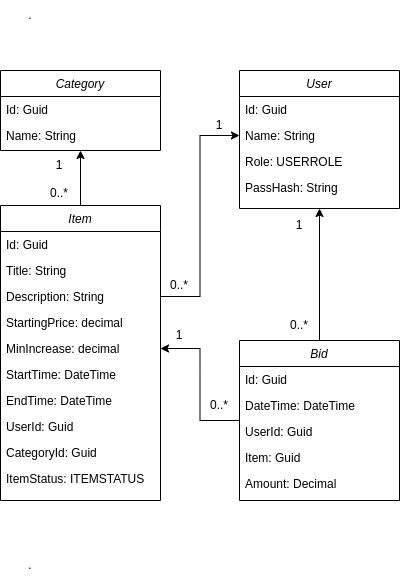

The diagram above was exported from draw.io. Its source (the exported page's mxGraphModel, read from the mxfile embedded in the PNG):
<mxGraphModel dx="1050" dy="596" grid="1" gridSize="10" guides="1" tooltips="1" connect="1" arrows="1" fold="1" page="1" pageScale="1" pageWidth="827" pageHeight="1169" math="0" shadow="0">
  <root>
    <mxCell id="WIyWlLk6GJQsqaUBKTNV-0" />
    <mxCell id="WIyWlLk6GJQsqaUBKTNV-1" parent="WIyWlLk6GJQsqaUBKTNV-0" />
    <mxCell id="D75ffq5TnOB2tBmPBTtM-0" value="User" style="swimlane;fontStyle=2;align=center;verticalAlign=top;childLayout=stackLayout;horizontal=1;startSize=26;horizontalStack=0;resizeParent=1;resizeLast=0;collapsible=1;marginBottom=0;rounded=0;shadow=0;strokeWidth=1;" parent="WIyWlLk6GJQsqaUBKTNV-1" vertex="1">
      <mxGeometry x="470" y="200" width="160" height="138" as="geometry">
        <mxRectangle x="230" y="140" width="160" height="26" as="alternateBounds" />
      </mxGeometry>
    </mxCell>
    <mxCell id="D75ffq5TnOB2tBmPBTtM-1" value="Id: Guid" style="text;align=left;verticalAlign=top;spacingLeft=4;spacingRight=4;overflow=hidden;rotatable=0;points=[[0,0.5],[1,0.5]];portConstraint=eastwest;" parent="D75ffq5TnOB2tBmPBTtM-0" vertex="1">
      <mxGeometry y="26" width="160" height="26" as="geometry" />
    </mxCell>
    <mxCell id="D75ffq5TnOB2tBmPBTtM-2" value="Name: String" style="text;align=left;verticalAlign=top;spacingLeft=4;spacingRight=4;overflow=hidden;rotatable=0;points=[[0,0.5],[1,0.5]];portConstraint=eastwest;rounded=0;shadow=0;html=0;" parent="D75ffq5TnOB2tBmPBTtM-0" vertex="1">
      <mxGeometry y="52" width="160" height="26" as="geometry" />
    </mxCell>
    <mxCell id="D75ffq5TnOB2tBmPBTtM-3" value="Role: USERROLE" style="text;align=left;verticalAlign=top;spacingLeft=4;spacingRight=4;overflow=hidden;rotatable=0;points=[[0,0.5],[1,0.5]];portConstraint=eastwest;rounded=0;shadow=0;html=0;" parent="D75ffq5TnOB2tBmPBTtM-0" vertex="1">
      <mxGeometry y="78" width="160" height="26" as="geometry" />
    </mxCell>
    <mxCell id="D75ffq5TnOB2tBmPBTtM-10" value="PassHash: String" style="text;align=left;verticalAlign=top;spacingLeft=4;spacingRight=4;overflow=hidden;rotatable=0;points=[[0,0.5],[1,0.5]];portConstraint=eastwest;rounded=0;shadow=0;html=0;" parent="D75ffq5TnOB2tBmPBTtM-0" vertex="1">
      <mxGeometry y="104" width="160" height="26" as="geometry" />
    </mxCell>
    <mxCell id="D75ffq5TnOB2tBmPBTtM-5" value="Category" style="swimlane;fontStyle=2;align=center;verticalAlign=top;childLayout=stackLayout;horizontal=1;startSize=26;horizontalStack=0;resizeParent=1;resizeLast=0;collapsible=1;marginBottom=0;rounded=0;shadow=0;strokeWidth=1;" parent="WIyWlLk6GJQsqaUBKTNV-1" vertex="1">
      <mxGeometry x="231" y="200" width="160" height="80" as="geometry">
        <mxRectangle x="230" y="140" width="160" height="26" as="alternateBounds" />
      </mxGeometry>
    </mxCell>
    <mxCell id="D75ffq5TnOB2tBmPBTtM-6" value="Id: Guid" style="text;align=left;verticalAlign=top;spacingLeft=4;spacingRight=4;overflow=hidden;rotatable=0;points=[[0,0.5],[1,0.5]];portConstraint=eastwest;" parent="D75ffq5TnOB2tBmPBTtM-5" vertex="1">
      <mxGeometry y="26" width="160" height="26" as="geometry" />
    </mxCell>
    <mxCell id="D75ffq5TnOB2tBmPBTtM-7" value="Name: String" style="text;align=left;verticalAlign=top;spacingLeft=4;spacingRight=4;overflow=hidden;rotatable=0;points=[[0,0.5],[1,0.5]];portConstraint=eastwest;rounded=0;shadow=0;html=0;" parent="D75ffq5TnOB2tBmPBTtM-5" vertex="1">
      <mxGeometry y="52" width="160" height="26" as="geometry" />
    </mxCell>
    <mxCell id="D75ffq5TnOB2tBmPBTtM-36" style="edgeStyle=orthogonalEdgeStyle;rounded=0;orthogonalLoop=1;jettySize=auto;html=1;exitX=0.5;exitY=0;exitDx=0;exitDy=0;entryX=0.5;entryY=1;entryDx=0;entryDy=0;" parent="WIyWlLk6GJQsqaUBKTNV-1" source="D75ffq5TnOB2tBmPBTtM-13" target="D75ffq5TnOB2tBmPBTtM-5" edge="1">
      <mxGeometry relative="1" as="geometry" />
    </mxCell>
    <mxCell id="D75ffq5TnOB2tBmPBTtM-13" value="Item" style="swimlane;fontStyle=2;align=center;verticalAlign=top;childLayout=stackLayout;horizontal=1;startSize=26;horizontalStack=0;resizeParent=1;resizeLast=0;collapsible=1;marginBottom=0;rounded=0;shadow=0;strokeWidth=1;" parent="WIyWlLk6GJQsqaUBKTNV-1" vertex="1">
      <mxGeometry x="231" y="335" width="160" height="295" as="geometry">
        <mxRectangle x="230" y="140" width="160" height="26" as="alternateBounds" />
      </mxGeometry>
    </mxCell>
    <mxCell id="D75ffq5TnOB2tBmPBTtM-14" value="Id: Guid" style="text;align=left;verticalAlign=top;spacingLeft=4;spacingRight=4;overflow=hidden;rotatable=0;points=[[0,0.5],[1,0.5]];portConstraint=eastwest;" parent="D75ffq5TnOB2tBmPBTtM-13" vertex="1">
      <mxGeometry y="26" width="160" height="26" as="geometry" />
    </mxCell>
    <mxCell id="D75ffq5TnOB2tBmPBTtM-15" value="Title: String" style="text;align=left;verticalAlign=top;spacingLeft=4;spacingRight=4;overflow=hidden;rotatable=0;points=[[0,0.5],[1,0.5]];portConstraint=eastwest;rounded=0;shadow=0;html=0;" parent="D75ffq5TnOB2tBmPBTtM-13" vertex="1">
      <mxGeometry y="52" width="160" height="26" as="geometry" />
    </mxCell>
    <mxCell id="D75ffq5TnOB2tBmPBTtM-16" value="Description: String" style="text;align=left;verticalAlign=top;spacingLeft=4;spacingRight=4;overflow=hidden;rotatable=0;points=[[0,0.5],[1,0.5]];portConstraint=eastwest;rounded=0;shadow=0;html=0;" parent="D75ffq5TnOB2tBmPBTtM-13" vertex="1">
      <mxGeometry y="78" width="160" height="26" as="geometry" />
    </mxCell>
    <mxCell id="D75ffq5TnOB2tBmPBTtM-17" value="StartingPrice: decimal" style="text;align=left;verticalAlign=top;spacingLeft=4;spacingRight=4;overflow=hidden;rotatable=0;points=[[0,0.5],[1,0.5]];portConstraint=eastwest;rounded=0;shadow=0;html=0;" parent="D75ffq5TnOB2tBmPBTtM-13" vertex="1">
      <mxGeometry y="104" width="160" height="26" as="geometry" />
    </mxCell>
    <mxCell id="D75ffq5TnOB2tBmPBTtM-18" value="MinIncrease: decimal" style="text;align=left;verticalAlign=top;spacingLeft=4;spacingRight=4;overflow=hidden;rotatable=0;points=[[0,0.5],[1,0.5]];portConstraint=eastwest;rounded=0;shadow=0;html=0;" parent="D75ffq5TnOB2tBmPBTtM-13" vertex="1">
      <mxGeometry y="130" width="160" height="26" as="geometry" />
    </mxCell>
    <mxCell id="D75ffq5TnOB2tBmPBTtM-19" value="StartTime: DateTime" style="text;align=left;verticalAlign=top;spacingLeft=4;spacingRight=4;overflow=hidden;rotatable=0;points=[[0,0.5],[1,0.5]];portConstraint=eastwest;rounded=0;shadow=0;html=0;" parent="D75ffq5TnOB2tBmPBTtM-13" vertex="1">
      <mxGeometry y="156" width="160" height="26" as="geometry" />
    </mxCell>
    <mxCell id="D75ffq5TnOB2tBmPBTtM-20" value="EndTime: DateTime" style="text;align=left;verticalAlign=top;spacingLeft=4;spacingRight=4;overflow=hidden;rotatable=0;points=[[0,0.5],[1,0.5]];portConstraint=eastwest;rounded=0;shadow=0;html=0;" parent="D75ffq5TnOB2tBmPBTtM-13" vertex="1">
      <mxGeometry y="182" width="160" height="26" as="geometry" />
    </mxCell>
    <mxCell id="D75ffq5TnOB2tBmPBTtM-21" value="UserId: Guid" style="text;align=left;verticalAlign=top;spacingLeft=4;spacingRight=4;overflow=hidden;rotatable=0;points=[[0,0.5],[1,0.5]];portConstraint=eastwest;rounded=0;shadow=0;html=0;" parent="D75ffq5TnOB2tBmPBTtM-13" vertex="1">
      <mxGeometry y="208" width="160" height="26" as="geometry" />
    </mxCell>
    <mxCell id="D75ffq5TnOB2tBmPBTtM-22" value="CategoryId: Guid" style="text;align=left;verticalAlign=top;spacingLeft=4;spacingRight=4;overflow=hidden;rotatable=0;points=[[0,0.5],[1,0.5]];portConstraint=eastwest;rounded=0;shadow=0;html=0;" parent="D75ffq5TnOB2tBmPBTtM-13" vertex="1">
      <mxGeometry y="234" width="160" height="26" as="geometry" />
    </mxCell>
    <mxCell id="D75ffq5TnOB2tBmPBTtM-23" value="ItemStatus: ITEMSTATUS" style="text;align=left;verticalAlign=top;spacingLeft=4;spacingRight=4;overflow=hidden;rotatable=0;points=[[0,0.5],[1,0.5]];portConstraint=eastwest;rounded=0;shadow=0;html=0;" parent="D75ffq5TnOB2tBmPBTtM-13" vertex="1">
      <mxGeometry y="260" width="160" height="26" as="geometry" />
    </mxCell>
    <mxCell id="D75ffq5TnOB2tBmPBTtM-37" style="edgeStyle=orthogonalEdgeStyle;rounded=0;orthogonalLoop=1;jettySize=auto;html=1;entryX=1;entryY=0.5;entryDx=0;entryDy=0;" parent="WIyWlLk6GJQsqaUBKTNV-1" source="D75ffq5TnOB2tBmPBTtM-24" target="D75ffq5TnOB2tBmPBTtM-18" edge="1">
      <mxGeometry relative="1" as="geometry" />
    </mxCell>
    <mxCell id="D75ffq5TnOB2tBmPBTtM-38" style="edgeStyle=orthogonalEdgeStyle;rounded=0;orthogonalLoop=1;jettySize=auto;html=1;exitX=0.5;exitY=0;exitDx=0;exitDy=0;entryX=0.5;entryY=1;entryDx=0;entryDy=0;" parent="WIyWlLk6GJQsqaUBKTNV-1" source="D75ffq5TnOB2tBmPBTtM-24" target="D75ffq5TnOB2tBmPBTtM-0" edge="1">
      <mxGeometry relative="1" as="geometry" />
    </mxCell>
    <mxCell id="D75ffq5TnOB2tBmPBTtM-24" value="Bid" style="swimlane;fontStyle=2;align=center;verticalAlign=top;childLayout=stackLayout;horizontal=1;startSize=26;horizontalStack=0;resizeParent=1;resizeLast=0;collapsible=1;marginBottom=0;rounded=0;shadow=0;strokeWidth=1;" parent="WIyWlLk6GJQsqaUBKTNV-1" vertex="1">
      <mxGeometry x="470" y="470" width="160" height="160" as="geometry">
        <mxRectangle x="230" y="140" width="160" height="26" as="alternateBounds" />
      </mxGeometry>
    </mxCell>
    <mxCell id="D75ffq5TnOB2tBmPBTtM-25" value="Id: Guid" style="text;align=left;verticalAlign=top;spacingLeft=4;spacingRight=4;overflow=hidden;rotatable=0;points=[[0,0.5],[1,0.5]];portConstraint=eastwest;" parent="D75ffq5TnOB2tBmPBTtM-24" vertex="1">
      <mxGeometry y="26" width="160" height="26" as="geometry" />
    </mxCell>
    <mxCell id="D75ffq5TnOB2tBmPBTtM-30" value="DateTime: DateTime" style="text;align=left;verticalAlign=top;spacingLeft=4;spacingRight=4;overflow=hidden;rotatable=0;points=[[0,0.5],[1,0.5]];portConstraint=eastwest;rounded=0;shadow=0;html=0;" parent="D75ffq5TnOB2tBmPBTtM-24" vertex="1">
      <mxGeometry y="52" width="160" height="26" as="geometry" />
    </mxCell>
    <mxCell id="D75ffq5TnOB2tBmPBTtM-32" value="UserId: Guid" style="text;align=left;verticalAlign=top;spacingLeft=4;spacingRight=4;overflow=hidden;rotatable=0;points=[[0,0.5],[1,0.5]];portConstraint=eastwest;rounded=0;shadow=0;html=0;" parent="D75ffq5TnOB2tBmPBTtM-24" vertex="1">
      <mxGeometry y="78" width="160" height="26" as="geometry" />
    </mxCell>
    <mxCell id="D75ffq5TnOB2tBmPBTtM-33" value="Item: Guid" style="text;align=left;verticalAlign=top;spacingLeft=4;spacingRight=4;overflow=hidden;rotatable=0;points=[[0,0.5],[1,0.5]];portConstraint=eastwest;rounded=0;shadow=0;html=0;" parent="D75ffq5TnOB2tBmPBTtM-24" vertex="1">
      <mxGeometry y="104" width="160" height="26" as="geometry" />
    </mxCell>
    <mxCell id="D75ffq5TnOB2tBmPBTtM-34" value="Amount: Decimal" style="text;align=left;verticalAlign=top;spacingLeft=4;spacingRight=4;overflow=hidden;rotatable=0;points=[[0,0.5],[1,0.5]];portConstraint=eastwest;rounded=0;shadow=0;html=0;" parent="D75ffq5TnOB2tBmPBTtM-24" vertex="1">
      <mxGeometry y="130" width="160" height="26" as="geometry" />
    </mxCell>
    <mxCell id="D75ffq5TnOB2tBmPBTtM-39" style="edgeStyle=orthogonalEdgeStyle;rounded=0;orthogonalLoop=1;jettySize=auto;html=1;entryX=0;entryY=0.5;entryDx=0;entryDy=0;" parent="WIyWlLk6GJQsqaUBKTNV-1" source="D75ffq5TnOB2tBmPBTtM-16" target="D75ffq5TnOB2tBmPBTtM-2" edge="1">
      <mxGeometry relative="1" as="geometry" />
    </mxCell>
    <mxCell id="D75ffq5TnOB2tBmPBTtM-42" value="1" style="text;html=1;align=center;verticalAlign=middle;whiteSpace=wrap;rounded=0;" parent="WIyWlLk6GJQsqaUBKTNV-1" vertex="1">
      <mxGeometry x="380" y="450" width="60" height="30" as="geometry" />
    </mxCell>
    <mxCell id="D75ffq5TnOB2tBmPBTtM-43" value="0..*" style="text;html=1;align=center;verticalAlign=middle;whiteSpace=wrap;rounded=0;" parent="WIyWlLk6GJQsqaUBKTNV-1" vertex="1">
      <mxGeometry x="420" y="520" width="60" height="30" as="geometry" />
    </mxCell>
    <mxCell id="D75ffq5TnOB2tBmPBTtM-44" value="0..*" style="text;html=1;align=center;verticalAlign=middle;whiteSpace=wrap;rounded=0;" parent="WIyWlLk6GJQsqaUBKTNV-1" vertex="1">
      <mxGeometry x="260" y="308" width="60" height="30" as="geometry" />
    </mxCell>
    <mxCell id="D75ffq5TnOB2tBmPBTtM-46" value="1" style="text;html=1;align=center;verticalAlign=middle;whiteSpace=wrap;rounded=0;" parent="WIyWlLk6GJQsqaUBKTNV-1" vertex="1">
      <mxGeometry x="260" y="280" width="60" height="30" as="geometry" />
    </mxCell>
    <mxCell id="D75ffq5TnOB2tBmPBTtM-47" value="0..*" style="text;html=1;align=center;verticalAlign=middle;whiteSpace=wrap;rounded=0;" parent="WIyWlLk6GJQsqaUBKTNV-1" vertex="1">
      <mxGeometry x="500" y="440" width="60" height="30" as="geometry" />
    </mxCell>
    <mxCell id="D75ffq5TnOB2tBmPBTtM-48" value="1" style="text;html=1;align=center;verticalAlign=middle;whiteSpace=wrap;rounded=0;" parent="WIyWlLk6GJQsqaUBKTNV-1" vertex="1">
      <mxGeometry x="500" y="340" width="60" height="30" as="geometry" />
    </mxCell>
    <mxCell id="D75ffq5TnOB2tBmPBTtM-49" value="1" style="text;html=1;align=center;verticalAlign=middle;whiteSpace=wrap;rounded=0;" parent="WIyWlLk6GJQsqaUBKTNV-1" vertex="1">
      <mxGeometry x="420" y="240" width="60" height="30" as="geometry" />
    </mxCell>
    <mxCell id="D75ffq5TnOB2tBmPBTtM-50" value="0..*" style="text;html=1;align=center;verticalAlign=middle;whiteSpace=wrap;rounded=0;" parent="WIyWlLk6GJQsqaUBKTNV-1" vertex="1">
      <mxGeometry x="380" y="400" width="60" height="30" as="geometry" />
    </mxCell>
    <mxCell id="LD1pn6XAx9EZLdPdqbKL-0" value="." style="text;html=1;align=center;verticalAlign=middle;whiteSpace=wrap;rounded=0;" vertex="1" parent="WIyWlLk6GJQsqaUBKTNV-1">
      <mxGeometry x="231" y="130" width="60" height="30" as="geometry" />
    </mxCell>
    <mxCell id="LD1pn6XAx9EZLdPdqbKL-1" value="." style="text;html=1;align=center;verticalAlign=middle;whiteSpace=wrap;rounded=0;" vertex="1" parent="WIyWlLk6GJQsqaUBKTNV-1">
      <mxGeometry x="231" y="680" width="60" height="30" as="geometry" />
    </mxCell>
    <mxCell id="LD1pn6XAx9EZLdPdqbKL-2" style="edgeStyle=orthogonalEdgeStyle;rounded=0;orthogonalLoop=1;jettySize=auto;html=1;exitX=0.5;exitY=1;exitDx=0;exitDy=0;" edge="1" parent="WIyWlLk6GJQsqaUBKTNV-1" source="LD1pn6XAx9EZLdPdqbKL-0" target="LD1pn6XAx9EZLdPdqbKL-0">
      <mxGeometry relative="1" as="geometry" />
    </mxCell>
  </root>
</mxGraphModel>